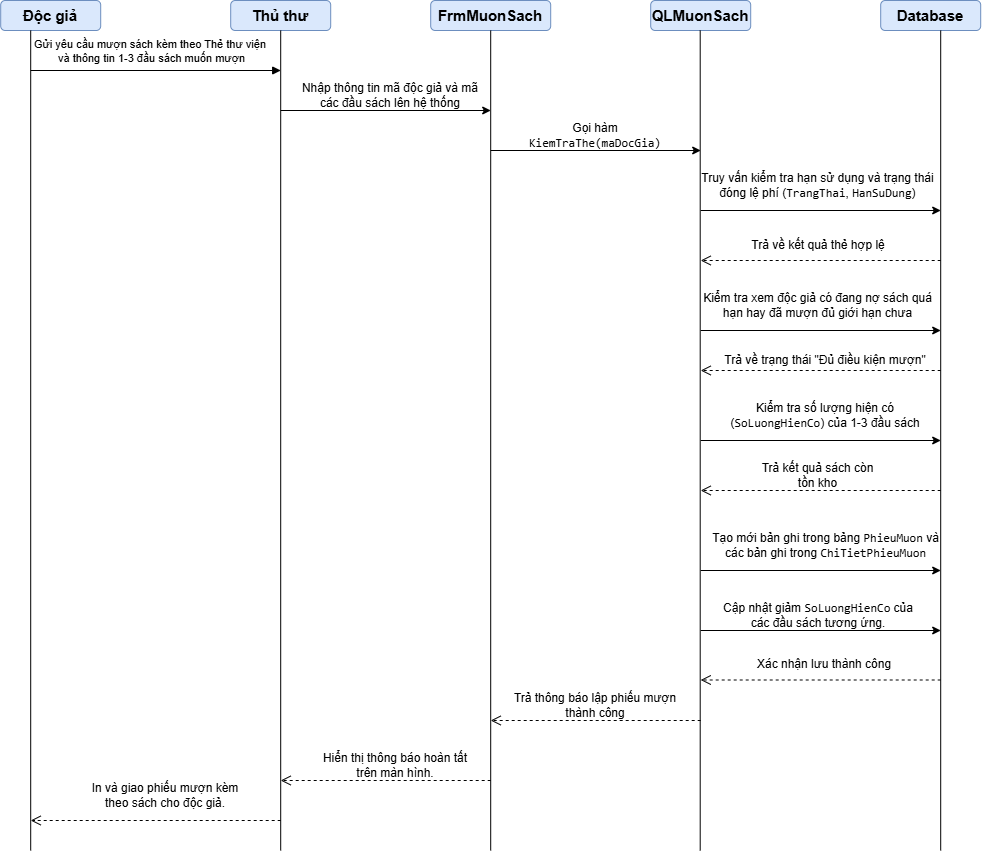

The diagram above was exported from draw.io. Its source (the exported page's mxGraphModel, read from the mxfile embedded in the PNG):
<mxGraphModel dx="1159" dy="796" grid="1" gridSize="10" guides="1" tooltips="1" connect="1" arrows="1" fold="1" page="1" pageScale="1" pageWidth="4681" pageHeight="3300" math="0" shadow="0">
  <root>
    <mxCell id="0" />
    <mxCell id="1" parent="0" />
    <mxCell id="XXxXsMZzuFNRusQ9trLp-1" parent="1" style="rounded=1;whiteSpace=wrap;html=1;fillColor=#dae8fc;strokeColor=#6c8ebf;" value="&lt;b&gt;&lt;font style=&quot;font-size: 15px;&quot;&gt;Độc giả&lt;/font&gt;&lt;/b&gt;" vertex="1">
      <mxGeometry height="30" width="100" x="50" y="40" as="geometry" />
    </mxCell>
    <mxCell id="XXxXsMZzuFNRusQ9trLp-2" parent="1" style="rounded=1;whiteSpace=wrap;html=1;fillColor=#dae8fc;strokeColor=#6c8ebf;" value="&lt;span style=&quot;font-size: 15px;&quot;&gt;&lt;b&gt;Thủ thư&lt;/b&gt;&lt;/span&gt;" vertex="1">
      <mxGeometry height="30" width="100" x="280" y="40" as="geometry" />
    </mxCell>
    <mxCell id="XXxXsMZzuFNRusQ9trLp-3" parent="1" style="rounded=1;whiteSpace=wrap;html=1;fillColor=#dae8fc;strokeColor=#6c8ebf;" value="&lt;b&gt;&lt;font style=&quot;font-size: 15px;&quot;&gt;FrmMuonSach&lt;/font&gt;&lt;/b&gt;" vertex="1">
      <mxGeometry height="30" width="120" x="480" y="40" as="geometry" />
    </mxCell>
    <mxCell id="XXxXsMZzuFNRusQ9trLp-5" parent="1" style="rounded=1;whiteSpace=wrap;html=1;fillColor=#dae8fc;strokeColor=#6c8ebf;" value="&lt;b&gt;&lt;font style=&quot;font-size: 15px;&quot;&gt;QLMuonSach&lt;/font&gt;&lt;/b&gt;" vertex="1">
      <mxGeometry height="30" width="100" x="700" y="40" as="geometry" />
    </mxCell>
    <mxCell id="XXxXsMZzuFNRusQ9trLp-6" parent="1" style="rounded=1;whiteSpace=wrap;html=1;fillColor=#dae8fc;strokeColor=#6c8ebf;" value="&lt;b&gt;&lt;font style=&quot;font-size: 15px;&quot;&gt;Database&lt;/font&gt;&lt;/b&gt;" vertex="1">
      <mxGeometry height="30" width="100" x="930" y="40" as="geometry" />
    </mxCell>
    <mxCell id="XXxXsMZzuFNRusQ9trLp-7" edge="1" parent="1" style="endArrow=none;html=1;rounded=0;entryX=0.5;entryY=1;entryDx=0;entryDy=0;" target="XXxXsMZzuFNRusQ9trLp-3" value="">
      <mxGeometry height="50" relative="1" width="50" as="geometry">
        <mxPoint x="540" y="890" as="sourcePoint" />
        <mxPoint x="550" y="300" as="targetPoint" />
      </mxGeometry>
    </mxCell>
    <mxCell id="XXxXsMZzuFNRusQ9trLp-8" edge="1" parent="1" style="endArrow=none;html=1;rounded=0;entryX=0.5;entryY=1;entryDx=0;entryDy=0;" value="">
      <mxGeometry height="50" relative="1" width="50" as="geometry">
        <mxPoint x="749.5" y="890" as="sourcePoint" />
        <mxPoint x="749.5" y="70" as="targetPoint" />
      </mxGeometry>
    </mxCell>
    <mxCell id="XXxXsMZzuFNRusQ9trLp-9" edge="1" parent="1" style="endArrow=none;html=1;rounded=0;entryX=0.5;entryY=1;entryDx=0;entryDy=0;" value="">
      <mxGeometry height="50" relative="1" width="50" as="geometry">
        <mxPoint x="330" y="890" as="sourcePoint" />
        <mxPoint x="330" y="70" as="targetPoint" />
      </mxGeometry>
    </mxCell>
    <mxCell id="XXxXsMZzuFNRusQ9trLp-10" edge="1" parent="1" style="endArrow=none;html=1;rounded=0;entryX=0.5;entryY=1;entryDx=0;entryDy=0;" value="">
      <mxGeometry height="50" relative="1" width="50" as="geometry">
        <mxPoint x="80" y="890" as="sourcePoint" />
        <mxPoint x="80" y="70" as="targetPoint" />
      </mxGeometry>
    </mxCell>
    <mxCell id="XXxXsMZzuFNRusQ9trLp-11" edge="1" parent="1" style="endArrow=none;html=1;rounded=0;entryX=0.5;entryY=1;entryDx=0;entryDy=0;" value="">
      <mxGeometry height="50" relative="1" width="50" as="geometry">
        <mxPoint x="990" y="890" as="sourcePoint" />
        <mxPoint x="990" y="70" as="targetPoint" />
      </mxGeometry>
    </mxCell>
    <mxCell id="XXxXsMZzuFNRusQ9trLp-12" edge="1" parent="1" style="html=1;verticalAlign=bottom;startArrow=none;endArrow=block;startSize=8;curved=0;rounded=0;startFill=0;" value="">
      <mxGeometry relative="1" as="geometry">
        <mxPoint x="80" y="110" as="sourcePoint" />
        <mxPoint x="330" y="110" as="targetPoint" />
      </mxGeometry>
    </mxCell>
    <mxCell id="XXxXsMZzuFNRusQ9trLp-13" connectable="0" parent="XXxXsMZzuFNRusQ9trLp-12" style="edgeLabel;html=1;align=center;verticalAlign=middle;resizable=0;points=[];" value="Gửi yêu cầu mượn sách kèm theo Thẻ thư viện&amp;nbsp;&lt;div&gt;và thông tin 1-3 đầu sách muốn mượn&lt;/div&gt;" vertex="1">
      <mxGeometry relative="1" x="-0.5524" y="-2" as="geometry">
        <mxPoint x="64" y="-22" as="offset" />
      </mxGeometry>
    </mxCell>
    <mxCell id="XXxXsMZzuFNRusQ9trLp-14" parent="1" style="text;html=1;whiteSpace=wrap;strokeColor=none;fillColor=none;align=center;verticalAlign=middle;rounded=0;" value="Nhập thông tin mã độc giả và mã các đầu sách lên hệ thống" vertex="1">
      <mxGeometry height="30" width="200" x="340" y="120" as="geometry" />
    </mxCell>
    <mxCell id="XXxXsMZzuFNRusQ9trLp-15" edge="1" parent="1" style="endArrow=classic;html=1;rounded=0;entryX=1;entryY=1;entryDx=0;entryDy=0;" target="XXxXsMZzuFNRusQ9trLp-14" value="">
      <mxGeometry height="50" relative="1" width="50" as="geometry">
        <mxPoint x="330" y="150" as="sourcePoint" />
        <mxPoint x="470" y="230" as="targetPoint" />
      </mxGeometry>
    </mxCell>
    <mxCell id="XXxXsMZzuFNRusQ9trLp-16" parent="1" style="text;html=1;whiteSpace=wrap;strokeColor=none;fillColor=none;align=center;verticalAlign=middle;rounded=0;" value="Gọi hàm &lt;code&gt;KiemTraThe(maDocGia)&lt;/code&gt;" vertex="1">
      <mxGeometry height="30" width="150" x="570" y="160" as="geometry" />
    </mxCell>
    <mxCell id="XXxXsMZzuFNRusQ9trLp-17" edge="1" parent="1" style="endArrow=classic;html=1;rounded=0;" value="">
      <mxGeometry height="50" relative="1" width="50" as="geometry">
        <mxPoint x="540" y="190" as="sourcePoint" />
        <mxPoint x="750" y="190" as="targetPoint" />
      </mxGeometry>
    </mxCell>
    <mxCell id="XXxXsMZzuFNRusQ9trLp-18" parent="1" style="text;html=1;whiteSpace=wrap;strokeColor=none;fillColor=none;align=center;verticalAlign=middle;rounded=0;" value="Truy vấn kiểm tra hạn sử dụng và trạng thái đóng lệ phí (&lt;code&gt;TrangThai&lt;/code&gt;, &lt;code&gt;HanSuDung&lt;/code&gt;)" vertex="1">
      <mxGeometry height="30" width="235" x="750" y="210" as="geometry" />
    </mxCell>
    <mxCell id="XXxXsMZzuFNRusQ9trLp-19" edge="1" parent="1" style="endArrow=classic;html=1;rounded=0;" value="">
      <mxGeometry height="50" relative="1" width="50" as="geometry">
        <mxPoint x="750" y="250" as="sourcePoint" />
        <mxPoint x="990" y="250" as="targetPoint" />
      </mxGeometry>
    </mxCell>
    <mxCell id="XXxXsMZzuFNRusQ9trLp-20" parent="1" style="text;html=1;whiteSpace=wrap;strokeColor=none;fillColor=none;align=center;verticalAlign=middle;rounded=0;" value="Trả về kết quả thẻ hợp lệ" vertex="1">
      <mxGeometry height="30" width="150" x="792.5" y="270" as="geometry" />
    </mxCell>
    <mxCell id="XXxXsMZzuFNRusQ9trLp-21" edge="1" parent="1" style="html=1;verticalAlign=bottom;endArrow=open;dashed=1;endSize=8;curved=0;rounded=0;" value="">
      <mxGeometry relative="1" as="geometry">
        <mxPoint x="990" y="300" as="sourcePoint" />
        <mxPoint x="750" y="300" as="targetPoint" />
      </mxGeometry>
    </mxCell>
    <mxCell id="XXxXsMZzuFNRusQ9trLp-22" parent="1" style="text;html=1;whiteSpace=wrap;strokeColor=none;fillColor=none;align=center;verticalAlign=middle;rounded=0;" value="Kiểm tra xem độc giả có đang nợ sách quá hạn hay đã mượn đủ giới hạn chưa" vertex="1">
      <mxGeometry height="30" width="235" x="750" y="330" as="geometry" />
    </mxCell>
    <mxCell id="XXxXsMZzuFNRusQ9trLp-23" edge="1" parent="1" style="endArrow=classic;html=1;rounded=0;" value="">
      <mxGeometry height="50" relative="1" width="50" as="geometry">
        <mxPoint x="750" y="370" as="sourcePoint" />
        <mxPoint x="990" y="370" as="targetPoint" />
      </mxGeometry>
    </mxCell>
    <mxCell id="XXxXsMZzuFNRusQ9trLp-24" parent="1" style="text;html=1;whiteSpace=wrap;strokeColor=none;fillColor=none;align=center;verticalAlign=middle;rounded=0;" value="Trả về trạng thái &quot;Đủ điều kiện mượn&quot;" vertex="1">
      <mxGeometry height="30" width="220" x="765" y="385" as="geometry" />
    </mxCell>
    <mxCell id="XXxXsMZzuFNRusQ9trLp-25" edge="1" parent="1" style="html=1;verticalAlign=bottom;endArrow=open;dashed=1;endSize=8;curved=0;rounded=0;" value="">
      <mxGeometry relative="1" as="geometry">
        <mxPoint x="990" y="410" as="sourcePoint" />
        <mxPoint x="750" y="410" as="targetPoint" />
      </mxGeometry>
    </mxCell>
    <mxCell id="XXxXsMZzuFNRusQ9trLp-26" parent="1" style="text;html=1;whiteSpace=wrap;strokeColor=none;fillColor=none;align=center;verticalAlign=middle;rounded=0;" value="Kiểm tra số lượng hiện có (&lt;code&gt;SoLuongHienCo&lt;/code&gt;) của 1-3 đầu sách" vertex="1">
      <mxGeometry height="30" width="220" x="765" y="440" as="geometry" />
    </mxCell>
    <mxCell id="XXxXsMZzuFNRusQ9trLp-27" edge="1" parent="1" style="endArrow=classic;html=1;rounded=0;" value="">
      <mxGeometry height="50" relative="1" width="50" as="geometry">
        <mxPoint x="750" y="480" as="sourcePoint" />
        <mxPoint x="990" y="480" as="targetPoint" />
      </mxGeometry>
    </mxCell>
    <mxCell id="XXxXsMZzuFNRusQ9trLp-28" parent="1" style="text;html=1;whiteSpace=wrap;strokeColor=none;fillColor=none;align=center;verticalAlign=middle;rounded=0;" value="Trả kết quả sách còn tồn kho" vertex="1">
      <mxGeometry height="30" width="125" x="805" y="500" as="geometry" />
    </mxCell>
    <mxCell id="XXxXsMZzuFNRusQ9trLp-29" edge="1" parent="1" style="html=1;verticalAlign=bottom;endArrow=open;dashed=1;endSize=8;curved=0;rounded=0;" value="">
      <mxGeometry relative="1" as="geometry">
        <mxPoint x="990" y="530" as="sourcePoint" />
        <mxPoint x="750" y="530" as="targetPoint" />
      </mxGeometry>
    </mxCell>
    <mxCell id="XXxXsMZzuFNRusQ9trLp-30" parent="1" style="text;html=1;whiteSpace=wrap;strokeColor=none;fillColor=none;align=center;verticalAlign=middle;rounded=0;" value="Tạo mới bản ghi trong bảng &lt;code&gt;PhieuMuon&lt;/code&gt; và các bản ghi trong &lt;code&gt;ChiTietPhieuMuon&lt;/code&gt;" vertex="1">
      <mxGeometry height="30" width="235" x="757.5" y="570" as="geometry" />
    </mxCell>
    <mxCell id="XXxXsMZzuFNRusQ9trLp-31" edge="1" parent="1" style="endArrow=classic;html=1;rounded=0;" value="">
      <mxGeometry height="50" relative="1" width="50" as="geometry">
        <mxPoint x="750" y="610" as="sourcePoint" />
        <mxPoint x="990" y="610" as="targetPoint" />
      </mxGeometry>
    </mxCell>
    <mxCell id="XXxXsMZzuFNRusQ9trLp-33" parent="1" style="text;html=1;whiteSpace=wrap;strokeColor=none;fillColor=none;align=center;verticalAlign=middle;rounded=0;" value="Cập nhật giảm &lt;code&gt;SoLuongHienCo&lt;/code&gt; của các đầu sách tương ứng." vertex="1">
      <mxGeometry height="30" width="200" x="767.5" y="640" as="geometry" />
    </mxCell>
    <mxCell id="XXxXsMZzuFNRusQ9trLp-34" edge="1" parent="1" style="endArrow=classic;html=1;rounded=0;" value="">
      <mxGeometry height="50" relative="1" width="50" as="geometry">
        <mxPoint x="750" y="670" as="sourcePoint" />
        <mxPoint x="990" y="670" as="targetPoint" />
      </mxGeometry>
    </mxCell>
    <mxCell id="XXxXsMZzuFNRusQ9trLp-35" parent="1" style="text;whiteSpace=wrap;html=1;" value="Xác nhận lưu thành công" vertex="1">
      <mxGeometry height="40" width="170" x="805" y="690" as="geometry" />
    </mxCell>
    <mxCell id="XXxXsMZzuFNRusQ9trLp-36" edge="1" parent="1" style="html=1;verticalAlign=bottom;endArrow=open;dashed=1;endSize=8;curved=0;rounded=0;" value="">
      <mxGeometry relative="1" as="geometry">
        <mxPoint x="990" y="719.5" as="sourcePoint" />
        <mxPoint x="750" y="719.5" as="targetPoint" />
      </mxGeometry>
    </mxCell>
    <mxCell id="XXxXsMZzuFNRusQ9trLp-37" parent="1" style="text;html=1;whiteSpace=wrap;strokeColor=none;fillColor=none;align=center;verticalAlign=middle;rounded=0;" value="Trả thông báo lập phiếu mượn thành công" vertex="1">
      <mxGeometry height="30" width="170" x="560" y="730" as="geometry" />
    </mxCell>
    <mxCell id="XXxXsMZzuFNRusQ9trLp-38" edge="1" parent="1" style="html=1;verticalAlign=bottom;endArrow=open;dashed=1;endSize=8;curved=0;rounded=0;" value="">
      <mxGeometry relative="1" as="geometry">
        <mxPoint x="750" y="760" as="sourcePoint" />
        <mxPoint x="540" y="760" as="targetPoint" />
      </mxGeometry>
    </mxCell>
    <mxCell id="XXxXsMZzuFNRusQ9trLp-39" parent="1" style="text;html=1;whiteSpace=wrap;strokeColor=none;fillColor=none;align=center;verticalAlign=middle;rounded=0;" value="Hiển thị thông báo hoàn tất trên màn hình." vertex="1">
      <mxGeometry height="30" width="150" x="370" y="790" as="geometry" />
    </mxCell>
    <mxCell id="XXxXsMZzuFNRusQ9trLp-40" parent="1" style="text;html=1;whiteSpace=wrap;strokeColor=none;fillColor=none;align=center;verticalAlign=middle;rounded=0;" value="In và giao phiếu mượn kèm theo sách cho độc giả." vertex="1">
      <mxGeometry height="30" width="170" x="130" y="820" as="geometry" />
    </mxCell>
    <mxCell id="XXxXsMZzuFNRusQ9trLp-42" edge="1" parent="1" style="html=1;verticalAlign=bottom;endArrow=open;dashed=1;endSize=8;curved=0;rounded=0;" value="">
      <mxGeometry relative="1" as="geometry">
        <mxPoint x="540" y="820" as="sourcePoint" />
        <mxPoint x="330" y="820" as="targetPoint" />
      </mxGeometry>
    </mxCell>
    <mxCell id="XXxXsMZzuFNRusQ9trLp-43" edge="1" parent="1" style="html=1;verticalAlign=bottom;endArrow=open;dashed=1;endSize=8;curved=0;rounded=0;" value="">
      <mxGeometry relative="1" as="geometry">
        <mxPoint x="330" y="860" as="sourcePoint" />
        <mxPoint x="80" y="860" as="targetPoint" />
      </mxGeometry>
    </mxCell>
  </root>
</mxGraphModel>